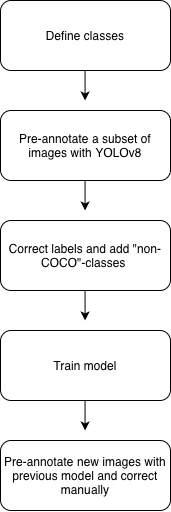

The diagram above was exported from draw.io. Its source (the exported page's mxGraphModel, read from the mxfile embedded in the PNG):
<mxGraphModel dx="823" dy="547" grid="1" gridSize="10" guides="1" tooltips="1" connect="1" arrows="1" fold="1" page="1" pageScale="1" pageWidth="827" pageHeight="1169" math="0" shadow="0">
  <root>
    <mxCell id="0" />
    <mxCell id="1" parent="0" />
    <mxCell id="Ka1ooc5IIJsvC594KuZm-1" parent="1" style="rounded=1;whiteSpace=wrap;html=1;" value="Define classes" vertex="1">
      <mxGeometry height="70" width="170" x="320" y="20" as="geometry" />
    </mxCell>
    <mxCell id="Ka1ooc5IIJsvC594KuZm-8" parent="1" style="rounded=1;whiteSpace=wrap;html=1;" value="Pre-annotate a subset of images with YOLOv8" vertex="1">
      <mxGeometry height="70" width="170" x="320" y="130" as="geometry" />
    </mxCell>
    <mxCell id="Ka1ooc5IIJsvC594KuZm-10" parent="1" style="rounded=1;whiteSpace=wrap;html=1;" value="Correct labels and add &quot;non-COCO&quot;-classes&amp;nbsp;" vertex="1">
      <mxGeometry height="70" width="170" x="320" y="240" as="geometry" />
    </mxCell>
    <mxCell id="Ka1ooc5IIJsvC594KuZm-11" parent="1" style="rounded=1;whiteSpace=wrap;html=1;" value="Pre-annotate new images with previous model and correct manually" vertex="1">
      <mxGeometry height="70" width="170" x="320" y="460" as="geometry" />
    </mxCell>
    <mxCell id="Ka1ooc5IIJsvC594KuZm-22" edge="1" parent="1" style="endArrow=classic;html=1;rounded=0;" value="">
      <mxGeometry height="50" relative="1" width="50" as="geometry">
        <mxPoint x="404.57" y="90" as="sourcePoint" />
        <mxPoint x="404.57" y="120" as="targetPoint" />
      </mxGeometry>
    </mxCell>
    <mxCell id="Ka1ooc5IIJsvC594KuZm-23" edge="1" parent="1" style="endArrow=classic;html=1;rounded=0;" value="">
      <mxGeometry height="50" relative="1" width="50" as="geometry">
        <mxPoint x="404.57" y="200" as="sourcePoint" />
        <mxPoint x="404.57" y="230" as="targetPoint" />
      </mxGeometry>
    </mxCell>
    <mxCell id="Ka1ooc5IIJsvC594KuZm-24" edge="1" parent="1" style="endArrow=classic;html=1;rounded=0;" value="">
      <mxGeometry height="50" relative="1" width="50" as="geometry">
        <mxPoint x="404.57" y="310" as="sourcePoint" />
        <mxPoint x="404.57" y="340" as="targetPoint" />
      </mxGeometry>
    </mxCell>
    <mxCell id="Ka1ooc5IIJsvC594KuZm-25" edge="1" parent="1" style="endArrow=classic;html=1;rounded=0;" value="">
      <mxGeometry height="50" relative="1" width="50" as="geometry">
        <mxPoint x="404.57" y="420" as="sourcePoint" />
        <mxPoint x="404.57" y="450" as="targetPoint" />
      </mxGeometry>
    </mxCell>
    <mxCell id="bFjqHx-1pv1YL3tBb1Bx-1" parent="1" style="rounded=1;whiteSpace=wrap;html=1;" value="Train model" vertex="1">
      <mxGeometry height="70" width="170" x="320" y="350" as="geometry" />
    </mxCell>
  </root>
</mxGraphModel>